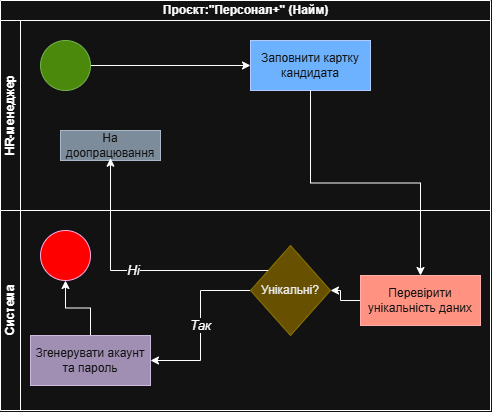

The diagram above was exported from draw.io. Its source (the exported page's mxGraphModel, read from the mxfile embedded in the PNG):
<mxGraphModel dx="1030" dy="596" grid="1" gridSize="10" guides="1" tooltips="1" connect="1" arrows="1" fold="1" page="1" pageScale="1" pageWidth="827" pageHeight="1169" math="0" shadow="0">
  <root>
    <mxCell id="0" />
    <mxCell id="1" parent="0" />
    <mxCell id="00u5xBiyTjMrjTFBikvx-5" parent="1" style="swimlane;childLayout=stackLayout;resizeParent=1;resizeParentMax=0;horizontal=1;startSize=20;horizontalStack=0;html=1;" value="Проєкт:&quot;Персонал+&quot; (Найм)" vertex="1">
      <mxGeometry height="410" width="490" x="160" y="20" as="geometry" />
    </mxCell>
    <mxCell id="00u5xBiyTjMrjTFBikvx-6" parent="00u5xBiyTjMrjTFBikvx-5" style="swimlane;startSize=20;horizontal=0;html=1;" value="HR-менеджер" vertex="1">
      <mxGeometry height="190" width="490" y="20" as="geometry" />
    </mxCell>
    <mxCell id="00u5xBiyTjMrjTFBikvx-11" edge="1" parent="00u5xBiyTjMrjTFBikvx-6" source="00u5xBiyTjMrjTFBikvx-9" style="edgeStyle=orthogonalEdgeStyle;rounded=0;orthogonalLoop=1;jettySize=auto;html=1;entryX=0;entryY=0.5;entryDx=0;entryDy=0;" target="00u5xBiyTjMrjTFBikvx-10">
      <mxGeometry relative="1" as="geometry" />
    </mxCell>
    <mxCell id="00u5xBiyTjMrjTFBikvx-9" parent="00u5xBiyTjMrjTFBikvx-6" style="points=[[0.145,0.145,0],[0.5,0,0],[0.855,0.145,0],[1,0.5,0],[0.855,0.855,0],[0.5,1,0],[0.145,0.855,0],[0,0.5,0]];shape=mxgraph.bpmn.event;html=1;verticalLabelPosition=bottom;labelBackgroundColor=#ffffff;verticalAlign=top;align=center;perimeter=ellipsePerimeter;outlineConnect=0;aspect=fixed;outline=standard;symbol=general;fillColor=#60a917;fontColor=#ffffff;strokeColor=#2D7600;" value="" vertex="1">
      <mxGeometry height="50" width="50" x="40" y="20" as="geometry" />
    </mxCell>
    <mxCell id="00u5xBiyTjMrjTFBikvx-10" parent="00u5xBiyTjMrjTFBikvx-6" style="rounded=0;whiteSpace=wrap;html=1;fillColor=#0050ef;fontColor=#ffffff;strokeColor=#001DBC;" value="Заповнити картку кандидата" vertex="1">
      <mxGeometry height="50" width="120" x="250" y="20" as="geometry" />
    </mxCell>
    <mxCell id="00u5xBiyTjMrjTFBikvx-27" parent="00u5xBiyTjMrjTFBikvx-6" style="rounded=0;whiteSpace=wrap;html=1;fillColor=#647687;fontColor=#ffffff;strokeColor=#314354;" value="На доопрацювання" vertex="1">
      <mxGeometry height="30" width="100" x="60" y="110" as="geometry" />
    </mxCell>
    <mxCell id="00u5xBiyTjMrjTFBikvx-7" parent="00u5xBiyTjMrjTFBikvx-5" style="swimlane;startSize=20;horizontal=0;html=1;fontStyle=1" value="Система" vertex="1">
      <mxGeometry height="200" width="490" y="210" as="geometry" />
    </mxCell>
    <mxCell id="00u5xBiyTjMrjTFBikvx-18" edge="1" parent="00u5xBiyTjMrjTFBikvx-7" source="00u5xBiyTjMrjTFBikvx-13" style="edgeStyle=orthogonalEdgeStyle;rounded=0;orthogonalLoop=1;jettySize=auto;html=1;entryX=1;entryY=0.5;entryDx=0;entryDy=0;" target="00u5xBiyTjMrjTFBikvx-14">
      <mxGeometry relative="1" as="geometry" />
    </mxCell>
    <mxCell id="00u5xBiyTjMrjTFBikvx-13" parent="00u5xBiyTjMrjTFBikvx-7" style="rounded=0;whiteSpace=wrap;html=1;fillColor=#e51400;fontColor=#ffffff;strokeColor=#B20000;" value="Перевірити унікальність даних" vertex="1">
      <mxGeometry height="50" width="120" x="360" y="65" as="geometry" />
    </mxCell>
    <mxCell id="00u5xBiyTjMrjTFBikvx-33" edge="1" parent="00u5xBiyTjMrjTFBikvx-7" source="00u5xBiyTjMrjTFBikvx-14" style="edgeStyle=orthogonalEdgeStyle;rounded=0;orthogonalLoop=1;jettySize=auto;html=1;entryX=1;entryY=0.5;entryDx=0;entryDy=0;fontStyle=2;fontSize=13;" target="00u5xBiyTjMrjTFBikvx-28" value="Так">
      <mxGeometry relative="1" as="geometry" />
    </mxCell>
    <mxCell id="00u5xBiyTjMrjTFBikvx-14" parent="00u5xBiyTjMrjTFBikvx-7" style="rhombus;whiteSpace=wrap;html=1;shapeInside=1;fillColor=#e3c800;fontColor=#000000;strokeColor=#B09500;" value="Унікальні?" vertex="1">
      <mxGeometry height="90" width="80" x="250" y="35" as="geometry" />
    </mxCell>
    <mxCell id="00u5xBiyTjMrjTFBikvx-22" parent="00u5xBiyTjMrjTFBikvx-7" style="ellipse;whiteSpace=wrap;html=1;shapeInside=1;aspect=fixed;fillColor=light-dark(#D80073,#FF0000);strokeColor=#A50040;fontColor=#ffffff;" value="&lt;div&gt;&lt;br/&gt;&lt;/div&gt;" vertex="1">
      <mxGeometry height="50" width="50" x="40" y="20" as="geometry" />
    </mxCell>
    <mxCell id="00u5xBiyTjMrjTFBikvx-36" edge="1" parent="00u5xBiyTjMrjTFBikvx-7" source="00u5xBiyTjMrjTFBikvx-28" style="edgeStyle=orthogonalEdgeStyle;rounded=0;orthogonalLoop=1;jettySize=auto;html=1;entryX=0.5;entryY=1;entryDx=0;entryDy=0;" target="00u5xBiyTjMrjTFBikvx-22">
      <mxGeometry relative="1" as="geometry" />
    </mxCell>
    <mxCell id="00u5xBiyTjMrjTFBikvx-28" parent="00u5xBiyTjMrjTFBikvx-7" style="rounded=0;whiteSpace=wrap;html=1;fillColor=#76608a;fontColor=#ffffff;strokeColor=#432D57;" value="Згенерувати акаунт та пароль" vertex="1">
      <mxGeometry height="50" width="120" x="30" y="125" as="geometry" />
    </mxCell>
    <mxCell id="00u5xBiyTjMrjTFBikvx-35" edge="1" parent="00u5xBiyTjMrjTFBikvx-7" source="00u5xBiyTjMrjTFBikvx-14" style="edgeStyle=orthogonalEdgeStyle;rounded=0;orthogonalLoop=1;jettySize=auto;html=1;entryX=0.624;entryY=1.007;entryDx=0;entryDy=0;entryPerimeter=0;fontStyle=2;fontSize=13;" value="Ні">
      <mxGeometry relative="1" as="geometry">
        <Array as="points">
          <mxPoint x="110" y="60" />
        </Array>
        <mxPoint x="287.6" y="55" as="sourcePoint" />
        <mxPoint x="110.00000000000009" y="-52.289999999999964" as="targetPoint" />
      </mxGeometry>
    </mxCell>
    <mxCell id="00u5xBiyTjMrjTFBikvx-17" edge="1" parent="00u5xBiyTjMrjTFBikvx-5" source="00u5xBiyTjMrjTFBikvx-10" style="edgeStyle=orthogonalEdgeStyle;rounded=0;orthogonalLoop=1;jettySize=auto;html=1;entryX=0.5;entryY=0;entryDx=0;entryDy=0;" target="00u5xBiyTjMrjTFBikvx-13">
      <mxGeometry relative="1" as="geometry" />
    </mxCell>
  </root>
</mxGraphModel>